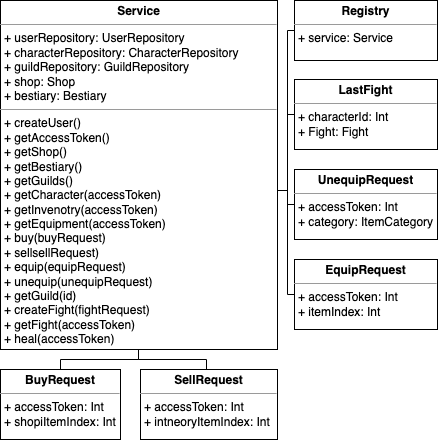

The diagram above was exported from draw.io. Its source (the exported page's mxGraphModel, read from the mxfile embedded in the PNG):
<mxGraphModel dx="1685" dy="1720" grid="1" gridSize="10" guides="1" tooltips="1" connect="1" arrows="1" fold="1" page="1" pageScale="1" pageWidth="827" pageHeight="1169" math="0" shadow="0">
  <root>
    <mxCell id="0" />
    <mxCell id="1" parent="0" />
    <mxCell id="H54viRNUW5J5_aDR55MT-1" value="&lt;p style=&quot;margin:0px;margin-top:4px;text-align:center;&quot;&gt;&lt;b&gt;Service&lt;/b&gt;&lt;/p&gt;&lt;hr size=&quot;1&quot;&gt;&lt;p style=&quot;margin:0px;margin-left:4px;&quot;&gt;+ userRepository: UserRepository&lt;/p&gt;&lt;p style=&quot;margin:0px;margin-left:4px;&quot;&gt;+ characterRepository: CharacterRepository&lt;/p&gt;&lt;p style=&quot;margin:0px;margin-left:4px;&quot;&gt;+ guildRepository: GuildRepository&lt;/p&gt;&lt;p style=&quot;margin:0px;margin-left:4px;&quot;&gt;+ shop: Shop&lt;/p&gt;&lt;p style=&quot;margin:0px;margin-left:4px;&quot;&gt;+ bestiary: Bestiary&lt;/p&gt;&lt;hr size=&quot;1&quot;&gt;&lt;p style=&quot;margin:0px;margin-left:4px;&quot;&gt;+ createUser()&lt;/p&gt;&lt;p style=&quot;margin:0px;margin-left:4px;&quot;&gt;+ getAccessToken()&lt;/p&gt;&lt;p style=&quot;margin:0px;margin-left:4px;&quot;&gt;+ getShop()&lt;/p&gt;&lt;p style=&quot;margin:0px;margin-left:4px;&quot;&gt;+ getBestiary()&lt;/p&gt;&lt;p style=&quot;margin:0px;margin-left:4px;&quot;&gt;+ getGuilds()&lt;/p&gt;&lt;p style=&quot;margin:0px;margin-left:4px;&quot;&gt;+ getCharacter(accessToken)&lt;/p&gt;&lt;p style=&quot;margin:0px;margin-left:4px;&quot;&gt;+ getInvenotry(accessToken)&lt;/p&gt;&lt;p style=&quot;margin:0px;margin-left:4px;&quot;&gt;+ getEquipment(accessToken)&lt;/p&gt;&lt;p style=&quot;margin:0px;margin-left:4px;&quot;&gt;+ buy(buyRequest)&lt;/p&gt;&lt;p style=&quot;margin:0px;margin-left:4px;&quot;&gt;+ sellsellRequest)&lt;/p&gt;&lt;p style=&quot;margin:0px;margin-left:4px;&quot;&gt;+ equip(equipRequest)&lt;/p&gt;&lt;p style=&quot;margin:0px;margin-left:4px;&quot;&gt;+ unequip(unequipRequest)&lt;/p&gt;&lt;p style=&quot;margin:0px;margin-left:4px;&quot;&gt;+ getGuild(id)&lt;/p&gt;&lt;p style=&quot;margin:0px;margin-left:4px;&quot;&gt;+ createFight(fightRequest)&lt;/p&gt;&lt;p style=&quot;margin:0px;margin-left:4px;&quot;&gt;+ getFight(accessToken)&lt;/p&gt;&lt;p style=&quot;margin:0px;margin-left:4px;&quot;&gt;+ heal(accessToken)&lt;/p&gt;" style="verticalAlign=top;align=left;overflow=fill;fontSize=12;fontFamily=Helvetica;html=1;" parent="1" vertex="1">
      <mxGeometry x="-827" y="-1169" width="277" height="349" as="geometry" />
    </mxCell>
    <mxCell id="H54viRNUW5J5_aDR55MT-14" value="" style="edgeStyle=orthogonalEdgeStyle;rounded=0;orthogonalLoop=1;jettySize=auto;html=1;endArrow=none;endFill=0;" parent="1" source="H54viRNUW5J5_aDR55MT-2" target="H54viRNUW5J5_aDR55MT-1" edge="1">
      <mxGeometry relative="1" as="geometry">
        <Array as="points">
          <mxPoint x="-540" y="-1139" />
          <mxPoint x="-540" y="-979" />
        </Array>
      </mxGeometry>
    </mxCell>
    <mxCell id="H54viRNUW5J5_aDR55MT-2" value="&lt;p style=&quot;margin:0px;margin-top:4px;text-align:center;&quot;&gt;&lt;b&gt;Registry&lt;/b&gt;&lt;/p&gt;&lt;hr size=&quot;1&quot;&gt;&lt;p style=&quot;margin:0px;margin-left:4px;&quot;&gt;+ service: Service&lt;/p&gt;" style="verticalAlign=top;align=left;overflow=fill;fontSize=12;fontFamily=Helvetica;html=1;" parent="1" vertex="1">
      <mxGeometry x="-533" y="-1169" width="143" height="60" as="geometry" />
    </mxCell>
    <mxCell id="H54viRNUW5J5_aDR55MT-13" value="" style="edgeStyle=orthogonalEdgeStyle;rounded=0;orthogonalLoop=1;jettySize=auto;html=1;endArrow=none;endFill=0;" parent="1" source="H54viRNUW5J5_aDR55MT-3" target="H54viRNUW5J5_aDR55MT-1" edge="1">
      <mxGeometry relative="1" as="geometry">
        <Array as="points">
          <mxPoint x="-540" y="-1055" />
          <mxPoint x="-540" y="-979" />
        </Array>
      </mxGeometry>
    </mxCell>
    <mxCell id="H54viRNUW5J5_aDR55MT-3" value="&lt;p style=&quot;margin:0px;margin-top:4px;text-align:center;&quot;&gt;&lt;b&gt;LastFight&lt;/b&gt;&lt;/p&gt;&lt;hr size=&quot;1&quot;&gt;&lt;p style=&quot;margin:0px;margin-left:4px;&quot;&gt;+ characterId: Int&lt;/p&gt;&lt;p style=&quot;margin:0px;margin-left:4px;&quot;&gt;+ Fight: Fight&lt;/p&gt;" style="verticalAlign=top;align=left;overflow=fill;fontSize=12;fontFamily=Helvetica;html=1;" parent="1" vertex="1">
      <mxGeometry x="-533" y="-1090" width="143" height="70" as="geometry" />
    </mxCell>
    <mxCell id="H54viRNUW5J5_aDR55MT-9" value="" style="edgeStyle=orthogonalEdgeStyle;rounded=0;orthogonalLoop=1;jettySize=auto;html=1;endArrow=none;endFill=0;" parent="1" source="H54viRNUW5J5_aDR55MT-4" target="H54viRNUW5J5_aDR55MT-1" edge="1">
      <mxGeometry relative="1" as="geometry">
        <Array as="points">
          <mxPoint x="-767" y="-810" />
          <mxPoint x="-689" y="-810" />
        </Array>
      </mxGeometry>
    </mxCell>
    <mxCell id="H54viRNUW5J5_aDR55MT-4" value="&lt;p style=&quot;margin:0px;margin-top:4px;text-align:center;&quot;&gt;&lt;b&gt;BuyRequest&lt;/b&gt;&lt;/p&gt;&lt;hr size=&quot;1&quot;&gt;&lt;p style=&quot;margin:0px;margin-left:4px;&quot;&gt;+ accessToken: Int&lt;/p&gt;&lt;p style=&quot;margin:0px;margin-left:4px;&quot;&gt;+ shopiItemIndex: Int&lt;/p&gt;" style="verticalAlign=top;align=left;overflow=fill;fontSize=12;fontFamily=Helvetica;html=1;" parent="1" vertex="1">
      <mxGeometry x="-827" y="-800" width="120" height="70" as="geometry" />
    </mxCell>
    <mxCell id="H54viRNUW5J5_aDR55MT-10" value="" style="edgeStyle=orthogonalEdgeStyle;rounded=0;orthogonalLoop=1;jettySize=auto;html=1;endArrow=none;endFill=0;" parent="1" source="H54viRNUW5J5_aDR55MT-5" target="H54viRNUW5J5_aDR55MT-1" edge="1">
      <mxGeometry relative="1" as="geometry">
        <Array as="points">
          <mxPoint x="-621" y="-810" />
          <mxPoint x="-689" y="-810" />
        </Array>
      </mxGeometry>
    </mxCell>
    <mxCell id="H54viRNUW5J5_aDR55MT-5" value="&lt;p style=&quot;margin:0px;margin-top:4px;text-align:center;&quot;&gt;&lt;b&gt;SellRequest&lt;/b&gt;&lt;/p&gt;&lt;hr size=&quot;1&quot;&gt;&lt;p style=&quot;margin:0px;margin-left:4px;&quot;&gt;+ accessToken: Int&lt;/p&gt;&lt;p style=&quot;margin:0px;margin-left:4px;&quot;&gt;+ intneoryItemIndex: Int&lt;/p&gt;" style="verticalAlign=top;align=left;overflow=fill;fontSize=12;fontFamily=Helvetica;html=1;" parent="1" vertex="1">
      <mxGeometry x="-687" y="-800" width="137" height="70" as="geometry" />
    </mxCell>
    <mxCell id="H54viRNUW5J5_aDR55MT-11" value="" style="edgeStyle=orthogonalEdgeStyle;rounded=0;orthogonalLoop=1;jettySize=auto;html=1;endArrow=none;endFill=0;" parent="1" source="H54viRNUW5J5_aDR55MT-6" target="H54viRNUW5J5_aDR55MT-1" edge="1">
      <mxGeometry relative="1" as="geometry">
        <Array as="points">
          <mxPoint x="-540" y="-875" />
          <mxPoint x="-540" y="-979" />
        </Array>
      </mxGeometry>
    </mxCell>
    <mxCell id="H54viRNUW5J5_aDR55MT-6" value="&lt;p style=&quot;margin:0px;margin-top:4px;text-align:center;&quot;&gt;&lt;b&gt;EquipRequest&lt;/b&gt;&lt;/p&gt;&lt;hr size=&quot;1&quot;&gt;&lt;p style=&quot;margin:0px;margin-left:4px;&quot;&gt;+ accessToken: Int&lt;/p&gt;&lt;p style=&quot;margin:0px;margin-left:4px;&quot;&gt;+ itemIndex: Int&lt;/p&gt;" style="verticalAlign=top;align=left;overflow=fill;fontSize=12;fontFamily=Helvetica;html=1;" parent="1" vertex="1">
      <mxGeometry x="-533" y="-910" width="143" height="70" as="geometry" />
    </mxCell>
    <mxCell id="H54viRNUW5J5_aDR55MT-12" value="" style="edgeStyle=orthogonalEdgeStyle;rounded=0;orthogonalLoop=1;jettySize=auto;html=1;endArrow=none;endFill=0;" parent="1" source="H54viRNUW5J5_aDR55MT-7" target="H54viRNUW5J5_aDR55MT-1" edge="1">
      <mxGeometry relative="1" as="geometry">
        <Array as="points">
          <mxPoint x="-540" y="-965" />
          <mxPoint x="-540" y="-979" />
        </Array>
      </mxGeometry>
    </mxCell>
    <mxCell id="H54viRNUW5J5_aDR55MT-7" value="&lt;p style=&quot;margin:0px;margin-top:4px;text-align:center;&quot;&gt;&lt;b&gt;UnequipRequest&lt;/b&gt;&lt;/p&gt;&lt;hr size=&quot;1&quot;&gt;&lt;p style=&quot;margin:0px;margin-left:4px;&quot;&gt;+ accessToken: Int&lt;/p&gt;&lt;p style=&quot;margin:0px;margin-left:4px;&quot;&gt;+ category: ItemCategory&lt;/p&gt;" style="verticalAlign=top;align=left;overflow=fill;fontSize=12;fontFamily=Helvetica;html=1;" parent="1" vertex="1">
      <mxGeometry x="-533" y="-1000" width="143" height="70" as="geometry" />
    </mxCell>
  </root>
</mxGraphModel>